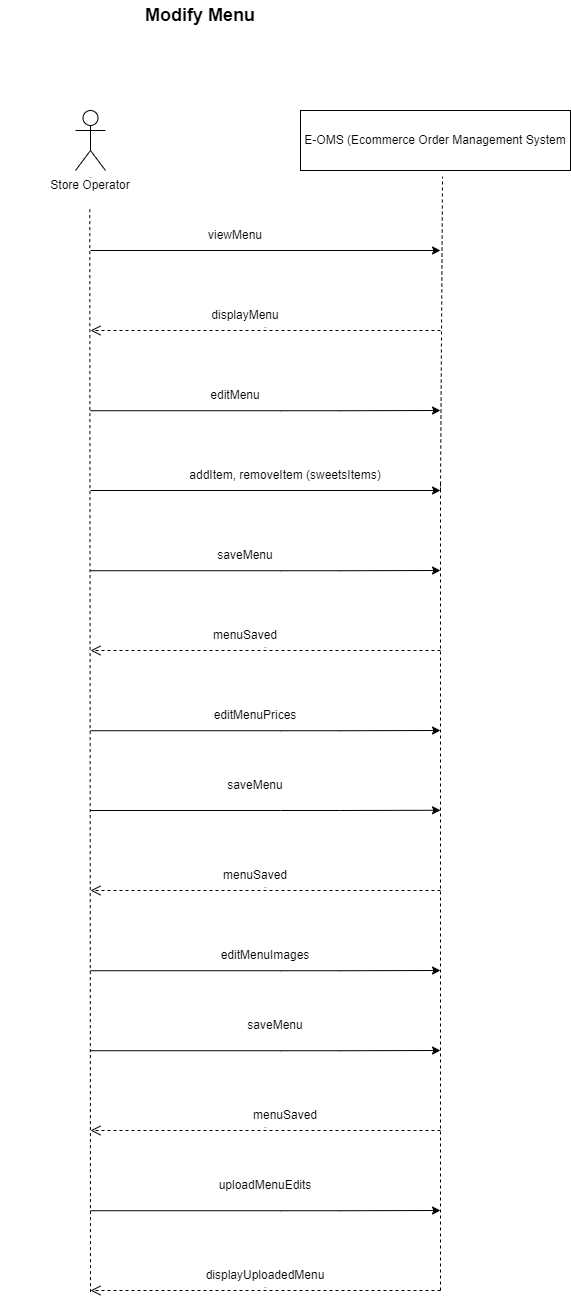

The diagram above was exported from draw.io. Its source (the exported page's mxGraphModel, read from the mxfile embedded in the PNG):
<mxGraphModel dx="2128" dy="539" grid="1" gridSize="10" guides="1" tooltips="1" connect="1" arrows="1" fold="1" page="1" pageScale="1" pageWidth="850" pageHeight="1100" math="0" shadow="0">
  <root>
    <mxCell id="0" />
    <mxCell id="1" parent="0" />
    <mxCell id="iVxrbIH_Myw2dqQFusLr-1" value="Store Operator" style="text;html=1;strokeColor=none;fillColor=none;align=center;verticalAlign=middle;whiteSpace=wrap;rounded=0;" parent="1" vertex="1">
      <mxGeometry x="-30" y="200" width="180" height="30" as="geometry" />
    </mxCell>
    <mxCell id="iVxrbIH_Myw2dqQFusLr-2" value="Actor" style="shape=umlActor;verticalLabelPosition=bottom;verticalAlign=top;html=1;outlineConnect=0;fontSize=1;" parent="1" vertex="1">
      <mxGeometry x="45" y="140" width="30" height="60" as="geometry" />
    </mxCell>
    <mxCell id="iVxrbIH_Myw2dqQFusLr-3" value="" style="endArrow=classic;html=1;rounded=0;fontSize=1;" parent="1" edge="1">
      <mxGeometry width="50" height="50" relative="1" as="geometry">
        <mxPoint x="60" y="280" as="sourcePoint" />
        <mxPoint x="410" y="280" as="targetPoint" />
      </mxGeometry>
    </mxCell>
    <mxCell id="iVxrbIH_Myw2dqQFusLr-4" value="viewMenu" style="text;html=1;strokeColor=none;fillColor=none;align=center;verticalAlign=middle;whiteSpace=wrap;rounded=0;fontSize=12;" parent="1" vertex="1">
      <mxGeometry x="150" y="250" width="110" height="30" as="geometry" />
    </mxCell>
    <mxCell id="iVxrbIH_Myw2dqQFusLr-5" value="" style="endArrow=classic;html=1;rounded=0;fontSize=12;" parent="1" edge="1">
      <mxGeometry width="50" height="50" relative="1" as="geometry">
        <mxPoint x="60" y="520" as="sourcePoint" />
        <mxPoint x="410" y="520" as="targetPoint" />
      </mxGeometry>
    </mxCell>
    <mxCell id="iVxrbIH_Myw2dqQFusLr-6" value="displayMenu" style="text;html=1;strokeColor=none;fillColor=none;align=center;verticalAlign=middle;whiteSpace=wrap;rounded=0;fontSize=12;" parent="1" vertex="1">
      <mxGeometry x="150" y="330" width="130" height="30" as="geometry" />
    </mxCell>
    <mxCell id="iVxrbIH_Myw2dqQFusLr-8" value="E-OMS (Ecommerce Order Management System" style="rounded=0;whiteSpace=wrap;html=1;fontSize=12&#10;;" parent="1" vertex="1">
      <mxGeometry x="270" y="140" width="270" height="60" as="geometry" />
    </mxCell>
    <mxCell id="iVxrbIH_Myw2dqQFusLr-9" value="" style="endArrow=classic;html=1;rounded=0;fontSize=12;" parent="1" edge="1">
      <mxGeometry width="50" height="50" relative="1" as="geometry">
        <mxPoint x="60" y="440.24" as="sourcePoint" />
        <mxPoint x="410" y="440" as="targetPoint" />
        <Array as="points">
          <mxPoint x="250" y="440.24" />
          <mxPoint x="310" y="440.24" />
        </Array>
      </mxGeometry>
    </mxCell>
    <mxCell id="iVxrbIH_Myw2dqQFusLr-10" value="" style="endArrow=classic;html=1;rounded=0;fontSize=12;" parent="1" edge="1">
      <mxGeometry width="50" height="50" relative="1" as="geometry">
        <mxPoint x="60" y="600.24" as="sourcePoint" />
        <mxPoint x="410" y="600" as="targetPoint" />
        <Array as="points">
          <mxPoint x="250" y="600.24" />
          <mxPoint x="310" y="600.24" />
        </Array>
      </mxGeometry>
    </mxCell>
    <mxCell id="iVxrbIH_Myw2dqQFusLr-11" value="saveMenu" style="text;html=1;strokeColor=none;fillColor=none;align=center;verticalAlign=middle;whiteSpace=wrap;rounded=0;fontSize=12;" parent="1" vertex="1">
      <mxGeometry x="150" y="570" width="130" height="30" as="geometry" />
    </mxCell>
    <mxCell id="iVxrbIH_Myw2dqQFusLr-12" value="return" style="html=1;verticalAlign=bottom;endArrow=open;dashed=1;endSize=8;rounded=0;fontSize=1;" parent="1" edge="1">
      <mxGeometry relative="1" as="geometry">
        <mxPoint x="410" y="680" as="sourcePoint" />
        <mxPoint x="60" y="680" as="targetPoint" />
      </mxGeometry>
    </mxCell>
    <mxCell id="iVxrbIH_Myw2dqQFusLr-13" value="menuSaved" style="text;html=1;strokeColor=none;fillColor=none;align=center;verticalAlign=middle;whiteSpace=wrap;rounded=0;fontSize=12;" parent="1" vertex="1">
      <mxGeometry x="150" y="650" width="130" height="30" as="geometry" />
    </mxCell>
    <mxCell id="iVxrbIH_Myw2dqQFusLr-14" value="editMenu" style="text;html=1;strokeColor=none;fillColor=none;align=center;verticalAlign=middle;whiteSpace=wrap;rounded=0;fontSize=12;" parent="1" vertex="1">
      <mxGeometry x="140" y="410" width="130" height="30" as="geometry" />
    </mxCell>
    <mxCell id="iVxrbIH_Myw2dqQFusLr-16" value="" style="endArrow=none;dashed=1;html=1;rounded=0;fontSize=12;entryX=0.496;entryY=1.3;entryDx=0;entryDy=0;entryPerimeter=0;" parent="1" target="iVxrbIH_Myw2dqQFusLr-1" edge="1">
      <mxGeometry width="50" height="50" relative="1" as="geometry">
        <mxPoint x="60" y="1321.60009765625" as="sourcePoint" />
        <mxPoint x="59.5" y="400" as="targetPoint" />
      </mxGeometry>
    </mxCell>
    <mxCell id="iVxrbIH_Myw2dqQFusLr-17" value="" style="endArrow=none;dashed=1;html=1;rounded=0;fontSize=12;entryX=0.526;entryY=1.103;entryDx=0;entryDy=0;entryPerimeter=0;" parent="1" target="iVxrbIH_Myw2dqQFusLr-8" edge="1">
      <mxGeometry width="50" height="50" relative="1" as="geometry">
        <mxPoint x="410" y="520" as="sourcePoint" />
        <mxPoint x="460" y="310" as="targetPoint" />
      </mxGeometry>
    </mxCell>
    <mxCell id="iVxrbIH_Myw2dqQFusLr-18" value="" style="endArrow=none;dashed=1;html=1;rounded=0;fontSize=12;" parent="1" edge="1">
      <mxGeometry width="50" height="50" relative="1" as="geometry">
        <mxPoint x="410" y="1320" as="sourcePoint" />
        <mxPoint x="410" y="510" as="targetPoint" />
      </mxGeometry>
    </mxCell>
    <mxCell id="iVxrbIH_Myw2dqQFusLr-19" value="&lt;b&gt;&lt;font style=&quot;font-size: 18px&quot;&gt;Modify Menu&lt;/font&gt;&lt;/b&gt;" style="text;html=1;strokeColor=none;fillColor=none;align=center;verticalAlign=middle;whiteSpace=wrap;rounded=0;" parent="1" vertex="1">
      <mxGeometry x="50" y="30" width="240" height="30" as="geometry" />
    </mxCell>
    <mxCell id="iVxrbIH_Myw2dqQFusLr-20" value="return" style="html=1;verticalAlign=bottom;endArrow=open;dashed=1;endSize=8;rounded=0;fontSize=1;" parent="1" edge="1">
      <mxGeometry relative="1" as="geometry">
        <mxPoint x="410" y="360" as="sourcePoint" />
        <mxPoint x="60" y="360" as="targetPoint" />
      </mxGeometry>
    </mxCell>
    <mxCell id="iVxrbIH_Myw2dqQFusLr-21" value="return" style="html=1;verticalAlign=bottom;endArrow=open;dashed=1;endSize=8;rounded=0;fontSize=1;" parent="1" edge="1">
      <mxGeometry relative="1" as="geometry">
        <mxPoint x="410" y="920" as="sourcePoint" />
        <mxPoint x="60" y="920" as="targetPoint" />
      </mxGeometry>
    </mxCell>
    <mxCell id="iVxrbIH_Myw2dqQFusLr-22" value="addItem, removeItem (sweetsItems)" style="text;html=1;strokeColor=none;fillColor=none;align=center;verticalAlign=middle;whiteSpace=wrap;rounded=0;fontSize=12;" parent="1" vertex="1">
      <mxGeometry x="110" y="490" width="290" height="30" as="geometry" />
    </mxCell>
    <mxCell id="ts-NR8j4J6fTtGW2bEsz-1" value="" style="endArrow=classic;html=1;rounded=0;fontSize=12;" edge="1" parent="1">
      <mxGeometry width="50" height="50" relative="1" as="geometry">
        <mxPoint x="60" y="760.24" as="sourcePoint" />
        <mxPoint x="410" y="760" as="targetPoint" />
        <Array as="points">
          <mxPoint x="250" y="760.24" />
          <mxPoint x="310" y="760.24" />
        </Array>
      </mxGeometry>
    </mxCell>
    <mxCell id="ts-NR8j4J6fTtGW2bEsz-2" value="editMenuPrices" style="text;html=1;strokeColor=none;fillColor=none;align=center;verticalAlign=middle;whiteSpace=wrap;rounded=0;fontSize=12;" vertex="1" parent="1">
      <mxGeometry x="160" y="730" width="130" height="30" as="geometry" />
    </mxCell>
    <mxCell id="ts-NR8j4J6fTtGW2bEsz-4" value="" style="endArrow=classic;html=1;rounded=0;fontSize=12;" edge="1" parent="1">
      <mxGeometry width="50" height="50" relative="1" as="geometry">
        <mxPoint x="60" y="1000.24" as="sourcePoint" />
        <mxPoint x="410" y="1000" as="targetPoint" />
        <Array as="points">
          <mxPoint x="250" y="1000.24" />
          <mxPoint x="310" y="1000.24" />
        </Array>
      </mxGeometry>
    </mxCell>
    <mxCell id="ts-NR8j4J6fTtGW2bEsz-5" value="editMenuImages" style="text;html=1;strokeColor=none;fillColor=none;align=center;verticalAlign=middle;whiteSpace=wrap;rounded=0;fontSize=12;" vertex="1" parent="1">
      <mxGeometry x="170" y="970" width="130" height="30" as="geometry" />
    </mxCell>
    <mxCell id="ts-NR8j4J6fTtGW2bEsz-6" value="" style="endArrow=classic;html=1;rounded=0;fontSize=12;" edge="1" parent="1">
      <mxGeometry width="50" height="50" relative="1" as="geometry">
        <mxPoint x="60" y="1240.24" as="sourcePoint" />
        <mxPoint x="410" y="1240" as="targetPoint" />
        <Array as="points">
          <mxPoint x="250" y="1240.24" />
          <mxPoint x="310" y="1240.24" />
        </Array>
      </mxGeometry>
    </mxCell>
    <mxCell id="ts-NR8j4J6fTtGW2bEsz-7" value="uploadMenuEdits" style="text;html=1;strokeColor=none;fillColor=none;align=center;verticalAlign=middle;whiteSpace=wrap;rounded=0;fontSize=12;" vertex="1" parent="1">
      <mxGeometry x="170" y="1200" width="130" height="30" as="geometry" />
    </mxCell>
    <mxCell id="ts-NR8j4J6fTtGW2bEsz-8" value="return" style="html=1;verticalAlign=bottom;endArrow=open;dashed=1;endSize=8;rounded=0;fontSize=1;" edge="1" parent="1">
      <mxGeometry relative="1" as="geometry">
        <mxPoint x="410" y="1160" as="sourcePoint" />
        <mxPoint x="60" y="1160" as="targetPoint" />
      </mxGeometry>
    </mxCell>
    <mxCell id="ts-NR8j4J6fTtGW2bEsz-9" value="menuSaved" style="text;html=1;strokeColor=none;fillColor=none;align=center;verticalAlign=middle;whiteSpace=wrap;rounded=0;fontSize=12;" vertex="1" parent="1">
      <mxGeometry x="190" y="1130" width="130" height="30" as="geometry" />
    </mxCell>
    <mxCell id="ts-NR8j4J6fTtGW2bEsz-10" value="return" style="html=1;verticalAlign=bottom;endArrow=open;dashed=1;endSize=8;rounded=0;fontSize=1;" edge="1" parent="1">
      <mxGeometry relative="1" as="geometry">
        <mxPoint x="410" y="1320" as="sourcePoint" />
        <mxPoint x="60" y="1320" as="targetPoint" />
      </mxGeometry>
    </mxCell>
    <mxCell id="ts-NR8j4J6fTtGW2bEsz-11" value="displayUploadedMenu" style="text;html=1;strokeColor=none;fillColor=none;align=center;verticalAlign=middle;whiteSpace=wrap;rounded=0;fontSize=12;" vertex="1" parent="1">
      <mxGeometry x="170" y="1290" width="130" height="30" as="geometry" />
    </mxCell>
    <mxCell id="ts-NR8j4J6fTtGW2bEsz-12" value="" style="endArrow=classic;html=1;rounded=0;fontSize=12;" edge="1" parent="1">
      <mxGeometry width="50" height="50" relative="1" as="geometry">
        <mxPoint x="60" y="840" as="sourcePoint" />
        <mxPoint x="410" y="839.76" as="targetPoint" />
        <Array as="points">
          <mxPoint x="250" y="840" />
          <mxPoint x="310" y="840" />
        </Array>
      </mxGeometry>
    </mxCell>
    <mxCell id="ts-NR8j4J6fTtGW2bEsz-13" value="menuSaved" style="text;html=1;strokeColor=none;fillColor=none;align=center;verticalAlign=middle;whiteSpace=wrap;rounded=0;fontSize=12;" vertex="1" parent="1">
      <mxGeometry x="160" y="890" width="130" height="30" as="geometry" />
    </mxCell>
    <mxCell id="ts-NR8j4J6fTtGW2bEsz-14" value="saveMenu" style="text;html=1;strokeColor=none;fillColor=none;align=center;verticalAlign=middle;whiteSpace=wrap;rounded=0;fontSize=12;" vertex="1" parent="1">
      <mxGeometry x="160" y="800" width="130" height="30" as="geometry" />
    </mxCell>
    <mxCell id="ts-NR8j4J6fTtGW2bEsz-15" value="" style="endArrow=classic;html=1;rounded=0;fontSize=12;" edge="1" parent="1">
      <mxGeometry width="50" height="50" relative="1" as="geometry">
        <mxPoint x="60" y="1080.24" as="sourcePoint" />
        <mxPoint x="410" y="1080" as="targetPoint" />
        <Array as="points">
          <mxPoint x="250" y="1080.24" />
          <mxPoint x="310" y="1080.24" />
        </Array>
      </mxGeometry>
    </mxCell>
    <mxCell id="ts-NR8j4J6fTtGW2bEsz-16" value="saveMenu" style="text;html=1;strokeColor=none;fillColor=none;align=center;verticalAlign=middle;whiteSpace=wrap;rounded=0;fontSize=12;" vertex="1" parent="1">
      <mxGeometry x="180" y="1040" width="130" height="30" as="geometry" />
    </mxCell>
  </root>
</mxGraphModel>